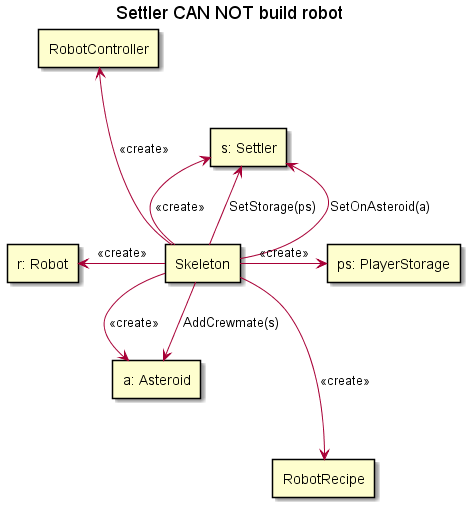

The diagram above was rendered by PlantUML. Its source (embedded in the PNG):
@startuml

title "Settler CAN NOT build robot"

rectangle "s: Settler" as settler
rectangle "a: Asteroid" as asteroid
rectangle "RobotRecipe" as recipe
rectangle "ps: PlayerStorage" as storage
rectangle "RobotController" as controller
rectangle "r: Robot" as robot
rectangle "Skeleton" as skeleton

skeleton -up-> settler :<<create>>
skeleton -up-> settler : SetStorage(ps)
skeleton -up-> settler: SetOnAsteroid(a)
skeleton -down-> asteroid: <<create>>
skeleton -down-> asteroid: AddCrewmate(s)
skeleton -left-> robot :<<create>>
skeleton -right--> storage :<<create>>
skeleton -down--> recipe : <<create>>
skeleton -up--> controller : <<create>>
@enduml